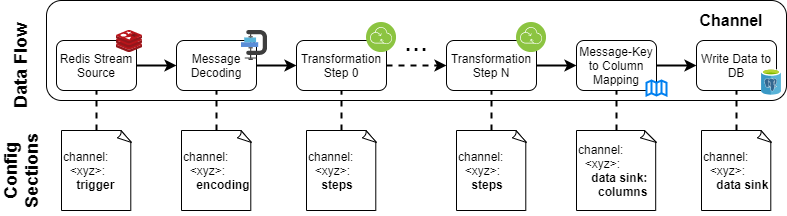

The diagram above was exported from draw.io. Its source (the exported page's mxGraphModel, read from the mxfile embedded in the PNG):
<mxGraphModel dx="905" dy="780" grid="1" gridSize="10" guides="1" tooltips="1" connect="1" arrows="1" fold="1" page="1" pageScale="1" pageWidth="1169" pageHeight="827" math="0" shadow="0">
  <root>
    <mxCell id="0" />
    <mxCell id="1" parent="0" />
    <mxCell id="i6gmNt1Ei8Nx3K70Z9Ow-32" value="" style="rounded=1;whiteSpace=wrap;html=1;" vertex="1" parent="1">
      <mxGeometry x="150" y="110" width="740" height="100" as="geometry" />
    </mxCell>
    <mxCell id="i6gmNt1Ei8Nx3K70Z9Ow-36" style="edgeStyle=orthogonalEdgeStyle;rounded=0;orthogonalLoop=1;jettySize=auto;html=1;exitX=1;exitY=0.5;exitDx=0;exitDy=0;entryX=0;entryY=0.5;entryDx=0;entryDy=0;endArrow=classic;endFill=1;strokeWidth=2;" edge="1" parent="1" source="i6gmNt1Ei8Nx3K70Z9Ow-1" target="i6gmNt1Ei8Nx3K70Z9Ow-2">
      <mxGeometry relative="1" as="geometry" />
    </mxCell>
    <mxCell id="i6gmNt1Ei8Nx3K70Z9Ow-1" value="Redis Stream Source" style="rounded=1;whiteSpace=wrap;html=1;" vertex="1" parent="1">
      <mxGeometry x="160" y="150" width="80" height="50" as="geometry" />
    </mxCell>
    <mxCell id="i6gmNt1Ei8Nx3K70Z9Ow-8" style="edgeStyle=orthogonalEdgeStyle;rounded=0;orthogonalLoop=1;jettySize=auto;html=1;exitX=1;exitY=0.5;exitDx=0;exitDy=0;strokeWidth=2;" edge="1" parent="1" source="i6gmNt1Ei8Nx3K70Z9Ow-2" target="i6gmNt1Ei8Nx3K70Z9Ow-3">
      <mxGeometry relative="1" as="geometry" />
    </mxCell>
    <mxCell id="i6gmNt1Ei8Nx3K70Z9Ow-2" value="Message Decoding" style="rounded=1;whiteSpace=wrap;html=1;" vertex="1" parent="1">
      <mxGeometry x="280" y="150" width="80" height="50" as="geometry" />
    </mxCell>
    <mxCell id="i6gmNt1Ei8Nx3K70Z9Ow-9" style="edgeStyle=orthogonalEdgeStyle;rounded=0;orthogonalLoop=1;jettySize=auto;html=1;exitX=1;exitY=0.5;exitDx=0;exitDy=0;dashed=1;strokeWidth=2;" edge="1" parent="1" source="i6gmNt1Ei8Nx3K70Z9Ow-3" target="i6gmNt1Ei8Nx3K70Z9Ow-4">
      <mxGeometry relative="1" as="geometry" />
    </mxCell>
    <mxCell id="i6gmNt1Ei8Nx3K70Z9Ow-3" value="Transformation Step 0" style="rounded=1;whiteSpace=wrap;html=1;" vertex="1" parent="1">
      <mxGeometry x="400" y="150" width="90" height="50" as="geometry" />
    </mxCell>
    <mxCell id="i6gmNt1Ei8Nx3K70Z9Ow-10" style="edgeStyle=orthogonalEdgeStyle;rounded=0;orthogonalLoop=1;jettySize=auto;html=1;exitX=1;exitY=0.5;exitDx=0;exitDy=0;entryX=0;entryY=0.5;entryDx=0;entryDy=0;strokeWidth=2;" edge="1" parent="1" source="i6gmNt1Ei8Nx3K70Z9Ow-4" target="i6gmNt1Ei8Nx3K70Z9Ow-5">
      <mxGeometry relative="1" as="geometry" />
    </mxCell>
    <mxCell id="i6gmNt1Ei8Nx3K70Z9Ow-4" value="Transformation&lt;br&gt;Step N" style="rounded=1;whiteSpace=wrap;html=1;" vertex="1" parent="1">
      <mxGeometry x="550" y="150" width="90" height="50" as="geometry" />
    </mxCell>
    <mxCell id="i6gmNt1Ei8Nx3K70Z9Ow-11" style="edgeStyle=orthogonalEdgeStyle;rounded=0;orthogonalLoop=1;jettySize=auto;html=1;exitX=1;exitY=0.5;exitDx=0;exitDy=0;entryX=0;entryY=0.5;entryDx=0;entryDy=0;strokeWidth=2;" edge="1" parent="1" source="i6gmNt1Ei8Nx3K70Z9Ow-5" target="i6gmNt1Ei8Nx3K70Z9Ow-6">
      <mxGeometry relative="1" as="geometry" />
    </mxCell>
    <mxCell id="i6gmNt1Ei8Nx3K70Z9Ow-5" value="Message-Key to Column Mapping" style="rounded=1;whiteSpace=wrap;html=1;" vertex="1" parent="1">
      <mxGeometry x="680" y="150" width="80" height="50" as="geometry" />
    </mxCell>
    <mxCell id="i6gmNt1Ei8Nx3K70Z9Ow-6" value="Write Data to DB" style="rounded=1;whiteSpace=wrap;html=1;" vertex="1" parent="1">
      <mxGeometry x="800" y="150" width="80" height="50" as="geometry" />
    </mxCell>
    <mxCell id="i6gmNt1Ei8Nx3K70Z9Ow-12" value="&lt;font style=&quot;font-size: 29px&quot;&gt;...&lt;/font&gt;" style="text;html=1;strokeColor=none;fillColor=none;align=center;verticalAlign=middle;whiteSpace=wrap;rounded=0;" vertex="1" parent="1">
      <mxGeometry x="500" y="140" width="40" height="20" as="geometry" />
    </mxCell>
    <mxCell id="i6gmNt1Ei8Nx3K70Z9Ow-26" style="edgeStyle=orthogonalEdgeStyle;rounded=0;orthogonalLoop=1;jettySize=auto;html=1;exitX=0.5;exitY=0;exitDx=0;exitDy=0;exitPerimeter=0;entryX=0.5;entryY=1;entryDx=0;entryDy=0;dashed=1;strokeWidth=2;endArrow=none;endFill=0;" edge="1" parent="1" source="i6gmNt1Ei8Nx3K70Z9Ow-15" target="i6gmNt1Ei8Nx3K70Z9Ow-1">
      <mxGeometry relative="1" as="geometry" />
    </mxCell>
    <mxCell id="i6gmNt1Ei8Nx3K70Z9Ow-15" value="channel:&lt;br&gt;&amp;nbsp; &amp;lt;xyz&amp;gt;:&lt;br&gt;&amp;nbsp; &amp;nbsp; &lt;b&gt;trigger&lt;/b&gt;" style="whiteSpace=wrap;html=1;shape=mxgraph.basic.document;align=left;" vertex="1" parent="1">
      <mxGeometry x="165" y="240" width="70" height="80" as="geometry" />
    </mxCell>
    <mxCell id="i6gmNt1Ei8Nx3K70Z9Ow-27" style="edgeStyle=orthogonalEdgeStyle;rounded=0;orthogonalLoop=1;jettySize=auto;html=1;exitX=0.5;exitY=0;exitDx=0;exitDy=0;exitPerimeter=0;entryX=0.5;entryY=1;entryDx=0;entryDy=0;dashed=1;strokeWidth=2;endArrow=none;endFill=0;" edge="1" parent="1" source="i6gmNt1Ei8Nx3K70Z9Ow-16" target="i6gmNt1Ei8Nx3K70Z9Ow-2">
      <mxGeometry relative="1" as="geometry" />
    </mxCell>
    <mxCell id="i6gmNt1Ei8Nx3K70Z9Ow-16" value="channel:&lt;br&gt;&amp;nbsp; &amp;lt;xyz&amp;gt;:&lt;br&gt;&amp;nbsp; &amp;nbsp; &lt;b&gt;encoding&lt;/b&gt;" style="whiteSpace=wrap;html=1;shape=mxgraph.basic.document;align=left;" vertex="1" parent="1">
      <mxGeometry x="285" y="240" width="70" height="80" as="geometry" />
    </mxCell>
    <mxCell id="i6gmNt1Ei8Nx3K70Z9Ow-28" style="edgeStyle=orthogonalEdgeStyle;rounded=0;orthogonalLoop=1;jettySize=auto;html=1;exitX=0.5;exitY=0;exitDx=0;exitDy=0;exitPerimeter=0;entryX=0.5;entryY=1;entryDx=0;entryDy=0;dashed=1;strokeWidth=2;endArrow=none;endFill=0;" edge="1" parent="1" source="i6gmNt1Ei8Nx3K70Z9Ow-17" target="i6gmNt1Ei8Nx3K70Z9Ow-3">
      <mxGeometry relative="1" as="geometry" />
    </mxCell>
    <mxCell id="i6gmNt1Ei8Nx3K70Z9Ow-17" value="channel:&lt;br&gt;&amp;nbsp; &amp;lt;xyz&amp;gt;:&lt;br&gt;&amp;nbsp; &amp;nbsp; &lt;b&gt;steps&lt;/b&gt;" style="whiteSpace=wrap;html=1;shape=mxgraph.basic.document;align=left;" vertex="1" parent="1">
      <mxGeometry x="410" y="240" width="70" height="80" as="geometry" />
    </mxCell>
    <mxCell id="i6gmNt1Ei8Nx3K70Z9Ow-30" style="edgeStyle=orthogonalEdgeStyle;rounded=0;orthogonalLoop=1;jettySize=auto;html=1;exitX=0.5;exitY=0;exitDx=0;exitDy=0;exitPerimeter=0;entryX=0.5;entryY=1;entryDx=0;entryDy=0;dashed=1;strokeWidth=2;endArrow=none;endFill=0;" edge="1" parent="1" source="i6gmNt1Ei8Nx3K70Z9Ow-18" target="i6gmNt1Ei8Nx3K70Z9Ow-5">
      <mxGeometry relative="1" as="geometry" />
    </mxCell>
    <mxCell id="i6gmNt1Ei8Nx3K70Z9Ow-18" value="channel:&lt;br&gt;&amp;nbsp; &amp;lt;xyz&amp;gt;:&lt;br&gt;&amp;nbsp; &amp;nbsp; &lt;b&gt;data sink:&lt;br&gt;&amp;nbsp; &amp;nbsp; &amp;nbsp; columns&lt;br&gt;&lt;/b&gt;" style="whiteSpace=wrap;html=1;shape=mxgraph.basic.document;align=left;" vertex="1" parent="1">
      <mxGeometry x="680" y="240" width="80" height="80" as="geometry" />
    </mxCell>
    <mxCell id="i6gmNt1Ei8Nx3K70Z9Ow-29" style="edgeStyle=orthogonalEdgeStyle;rounded=0;orthogonalLoop=1;jettySize=auto;html=1;exitX=0.5;exitY=0;exitDx=0;exitDy=0;exitPerimeter=0;entryX=0.5;entryY=1;entryDx=0;entryDy=0;dashed=1;strokeWidth=2;endArrow=none;endFill=0;" edge="1" parent="1" source="i6gmNt1Ei8Nx3K70Z9Ow-19" target="i6gmNt1Ei8Nx3K70Z9Ow-4">
      <mxGeometry relative="1" as="geometry" />
    </mxCell>
    <mxCell id="i6gmNt1Ei8Nx3K70Z9Ow-19" value="channel:&lt;br&gt;&amp;nbsp; &amp;lt;xyz&amp;gt;:&lt;br&gt;&amp;nbsp; &amp;nbsp; &lt;b&gt;steps&lt;/b&gt;" style="whiteSpace=wrap;html=1;shape=mxgraph.basic.document;align=left;" vertex="1" parent="1">
      <mxGeometry x="560" y="240" width="70" height="80" as="geometry" />
    </mxCell>
    <mxCell id="i6gmNt1Ei8Nx3K70Z9Ow-31" style="edgeStyle=orthogonalEdgeStyle;rounded=0;orthogonalLoop=1;jettySize=auto;html=1;exitX=0.5;exitY=0;exitDx=0;exitDy=0;exitPerimeter=0;entryX=0.5;entryY=1;entryDx=0;entryDy=0;dashed=1;strokeWidth=2;endArrow=none;endFill=0;" edge="1" parent="1" source="i6gmNt1Ei8Nx3K70Z9Ow-20" target="i6gmNt1Ei8Nx3K70Z9Ow-6">
      <mxGeometry relative="1" as="geometry" />
    </mxCell>
    <mxCell id="i6gmNt1Ei8Nx3K70Z9Ow-20" value="channel:&lt;br&gt;&amp;nbsp; &amp;lt;xyz&amp;gt;:&lt;br&gt;&amp;nbsp; &amp;nbsp; &lt;b&gt;data sink&lt;/b&gt;" style="whiteSpace=wrap;html=1;shape=mxgraph.basic.document;align=left;" vertex="1" parent="1">
      <mxGeometry x="805" y="240" width="70" height="80" as="geometry" />
    </mxCell>
    <mxCell id="i6gmNt1Ei8Nx3K70Z9Ow-21" value="&lt;b&gt;&lt;font style=&quot;font-size: 18px&quot;&gt;Data Flow&lt;/font&gt;&lt;/b&gt;" style="text;html=1;strokeColor=none;fillColor=none;align=center;verticalAlign=middle;whiteSpace=wrap;rounded=0;rotation=-90;" vertex="1" parent="1">
      <mxGeometry x="80" y="165" width="90" height="20" as="geometry" />
    </mxCell>
    <mxCell id="i6gmNt1Ei8Nx3K70Z9Ow-22" value="&lt;b&gt;&lt;font style=&quot;font-size: 18px&quot;&gt;Config Sections&lt;/font&gt;&lt;/b&gt;" style="text;html=1;strokeColor=none;fillColor=none;align=center;verticalAlign=middle;whiteSpace=wrap;rounded=0;rotation=-90;" vertex="1" parent="1">
      <mxGeometry x="80" y="270" width="90" height="20" as="geometry" />
    </mxCell>
    <mxCell id="i6gmNt1Ei8Nx3K70Z9Ow-35" value="&lt;b&gt;&lt;font style=&quot;font-size: 16px&quot;&gt;Channel&lt;/font&gt;&lt;/b&gt;" style="text;html=1;strokeColor=none;fillColor=none;align=center;verticalAlign=middle;whiteSpace=wrap;rounded=0;rotation=0;" vertex="1" parent="1">
      <mxGeometry x="790" y="120" width="90" height="20" as="geometry" />
    </mxCell>
    <mxCell id="i6gmNt1Ei8Nx3K70Z9Ow-37" value="" style="aspect=fixed;html=1;points=[];align=center;image;fontSize=12;image=img/lib/mscae/Cache_Redis_Product.svg;" vertex="1" parent="1">
      <mxGeometry x="220" y="140" width="26.19" height="22" as="geometry" />
    </mxCell>
    <mxCell id="i6gmNt1Ei8Nx3K70Z9Ow-38" value="" style="aspect=fixed;html=1;points=[];align=center;image;fontSize=12;image=img/lib/mscae/Azure_Database_for_PostgreSQL_servers.svg;" vertex="1" parent="1">
      <mxGeometry x="865" y="178.68" width="20" height="26.32" as="geometry" />
    </mxCell>
    <mxCell id="i6gmNt1Ei8Nx3K70Z9Ow-39" value="" style="aspect=fixed;html=1;points=[];align=center;image;fontSize=12;image=img/lib/mscae/Media_Encoding.svg;" vertex="1" parent="1">
      <mxGeometry x="345" y="140" width="25.8" height="30" as="geometry" />
    </mxCell>
    <mxCell id="i6gmNt1Ei8Nx3K70Z9Ow-40" value="" style="aspect=fixed;perimeter=ellipsePerimeter;html=1;align=center;shadow=0;dashed=0;fontColor=#4277BB;labelBackgroundColor=#ffffff;fontSize=12;spacingTop=3;image;image=img/lib/ibm/infrastructure/transformation_connectivity.svg;" vertex="1" parent="1">
      <mxGeometry x="470" y="132" width="30" height="30" as="geometry" />
    </mxCell>
    <mxCell id="i6gmNt1Ei8Nx3K70Z9Ow-41" value="" style="aspect=fixed;perimeter=ellipsePerimeter;html=1;align=center;shadow=0;dashed=0;fontColor=#4277BB;labelBackgroundColor=#ffffff;fontSize=12;spacingTop=3;image;image=img/lib/ibm/infrastructure/transformation_connectivity.svg;" vertex="1" parent="1">
      <mxGeometry x="620" y="132" width="30" height="30" as="geometry" />
    </mxCell>
    <mxCell id="i6gmNt1Ei8Nx3K70Z9Ow-42" value="" style="html=1;verticalLabelPosition=bottom;align=center;labelBackgroundColor=#ffffff;verticalAlign=top;strokeWidth=2;strokeColor=#0080F0;shadow=0;dashed=0;shape=mxgraph.ios7.icons.map;" vertex="1" parent="1">
      <mxGeometry x="750" y="190" width="20" height="15" as="geometry" />
    </mxCell>
  </root>
</mxGraphModel>